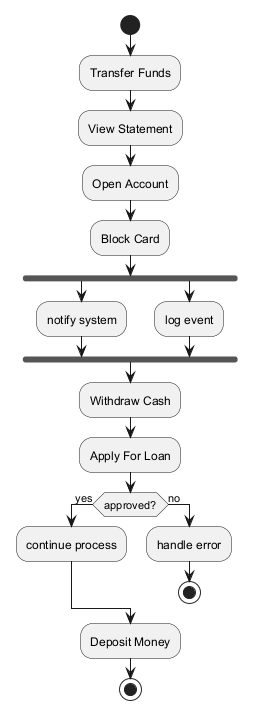

The diagram above was rendered by PlantUML. Its source (embedded in the PNG):
@startuml

start
:Transfer Funds;
:View Statement;
:Open Account;
:Block Card;
fork
:notify system;
fork again
:log event;
end fork
:Withdraw Cash;
:Apply For Loan;
if (approved?) then (yes)
:continue process;
else (no)
:handle error;
stop
endif
:Deposit Money;
stop
@enduml